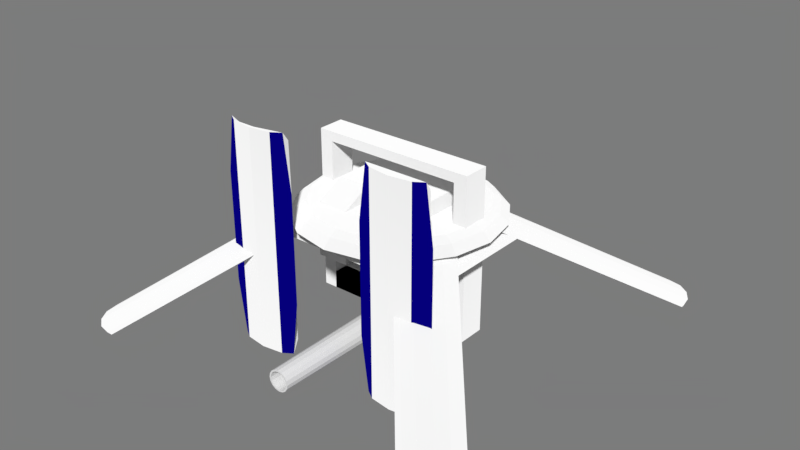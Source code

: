# Source: turret.blend  (saved by Blender 2.77.0; exported with 4.5.12 LTS)
import bpy
from mathutils import Matrix  # noqa: F401  (used for matrix-valued properties, if any)

bpy.ops.wm.read_factory_settings(use_empty=True)
scene = bpy.context.scene
scene.name = 'Scene'

# ---- collections
col_collection_1 = bpy.data.collections.new('Collection 1'); scene.collection.children.link(col_collection_1)

# ---- materials (node trees are filled in below, after node groups)
mat_lightpanel = bpy.data.materials.new('LightPanel')
mat_lightpanel.alpha_threshold = 0.0
mat_lightpanel.roughness = 0.5
mat_material_001 = bpy.data.materials.new('Material.001')
mat_material_001.alpha_threshold = 0.0
mat_material_001.roughness = 0.5

# ---- material node trees
mat_lightpanel.use_nodes = True; mat_lightpanel.node_tree.nodes.clear()
_N = mat_lightpanel.node_tree.nodes; _L = mat_lightpanel.node_tree.links
n0 = _N.new('ShaderNodeOutputMaterial'); n0.name = 'Material Output'; n0.location = (300, 300)
n1 = _N.new('ShaderNodeEmission'); n1.name = 'Emission'; n1.location = (10, 300)
n1.inputs[0].default_value = (0.001407, 0.0, 0.196, 1.0)
_L.new(n1.outputs[0], n0.inputs[0])
n0.is_active_output = True
mat_material_001.use_nodes = True; mat_material_001.node_tree.nodes.clear()
_N = mat_material_001.node_tree.nodes; _L = mat_material_001.node_tree.links
n0 = _N.new('ShaderNodeOutputMaterial'); n0.name = 'Material Output'; n0.location = (300, 300)
n1 = _N.new('ShaderNodeBsdfDiffuse'); n1.name = 'Diffuse BSDF'; n1.location = (10, 300)
n1.inputs[1].default_value = 1.0
_L.new(n1.outputs[0], n0.inputs[0])
n0.is_active_output = True

# ---- world
world_world = bpy.data.worlds.new('World'); scene.world = world_world
world_world.use_nodes = True; world_world.node_tree.nodes.clear()
_N = world_world.node_tree.nodes; _L = world_world.node_tree.links
n0 = _N.new('ShaderNodeOutputWorld'); n0.name = 'World Output'; n0.location = (300, 300)
n1 = _N.new('ShaderNodeBackground'); n1.name = 'Background'; n1.location = (10, 300)
n1.inputs[1].default_value = 0.4
n2 = _N.new('ShaderNodeRGB'); n2.name = 'RGB'; n2.location = (-180, 300)
n2.outputs[0].default_value = (0.5, 0.5, 0.5, 1.0)
_L.new(n1.outputs[0], n0.inputs[0])
_L.new(n2.outputs[0], n1.inputs[0])
n0.is_active_output = True
world_world.color = (0.0, 0.0, 0.0)
world_world.use_sun_shadow = False
world_world.sun_shadow_jitter_overblur = 0.0
world_world.cycles.sampling_method = 'MANUAL'

# ---- meshes
me_cube_003 = bpy.data.meshes.new('Cube.003')
me_cube_003.from_pydata([(-3.667e-09, 0.4011, 0.06), (-3.23e-09, -0.3815, 0.05194), (0.02296, 0.4011, 0.05543), (0.01988, -0.3815, 0.04799), (0.04243, 0.4011, 0.04243), (0.03673, -0.3815, 0.03673), (0.05543, 0.4011, 0.02296), (0.04799, -0.3815, 0.01988), (0.06, 0.4011, -7.497e-08), (0.05194, -0.3815, 6.33e-09), (0.05543, 0.4011, -0.02296), (0.04799, -0.3815, -0.01988), (0.04243, 0.4011, -0.04243), (0.03673, -0.3815, -0.03673), (0.02296, 0.4011, -0.05543), (0.01988, -0.3815, -0.04799), (5.393e-09, 0.4011, -0.06), (4.613e-09, -0.3815, -0.05194), (-0.02296, 0.4011, -0.05543), (-0.01988, -0.3815, -0.04799), (-0.04243, 0.4011, -0.04243), (-0.03673, -0.3815, -0.03673), (-0.05543, 0.4011, -0.02296), (-0.04799, -0.3815, -0.01988), (-0.06, 0.4011, -7.497e-08), (-0.05194, -0.3815, 6.33e-09), (-0.05543, 0.4011, 0.02296), (-0.04799, -0.3815, 0.01988), (-0.04243, 0.4011, 0.04243), (-0.03673, -0.3815, 0.03673), (-0.02296, 0.4011, 0.05543), (-0.01988, -0.3815, 0.04799), (0.01683, -0.3815, 0.04064), (-2.955e-09, -0.3815, 0.04399), (0.0311, -0.3815, 0.0311), (0.04064, -0.3815, 0.01683), (0.04399, -0.3815, 6.33e-09), (0.04064, -0.3815, -0.01683), (0.0311, -0.3815, -0.0311), (0.01683, -0.3815, -0.04064), (3.686e-09, -0.3815, -0.04399), (-0.01683, -0.3815, -0.04064), (-0.0311, -0.3815, -0.0311), (-0.04064, -0.3815, -0.01683), (-0.04399, -0.3815, 6.33e-09), (-0.04064, -0.3815, 0.01683), (-0.0311, -0.3815, 0.0311), (-0.01683, -0.3815, 0.04064), (0.01937, 0.362, 0.04677), (-3.353e-09, 0.362, 0.05062), (0.0358, 0.362, 0.0358), (0.04677, 0.362, 0.01937), (0.05062, 0.362, 8.763e-08), (0.04677, 0.362, -0.01937), (0.0358, 0.362, -0.0358), (0.01937, 0.362, -0.04677), (4.291e-09, 0.362, -0.05062), (-0.01937, 0.362, -0.04677), (-0.0358, 0.362, -0.0358), (-0.04677, 0.362, -0.01937), (-0.05062, 0.362, 8.763e-08), (-0.04677, 0.362, 0.01937), (-0.0358, 0.362, 0.0358), (-0.01937, 0.362, 0.04677)], [], [(0, 1, 3, 2), (2, 3, 5, 4), (4, 5, 7, 6), (6, 7, 9, 8), (8, 9, 11, 10), (10, 11, 13, 12), (12, 13, 15, 14), (14, 15, 17, 16), (16, 17, 19, 18), (18, 19, 21, 20), (20, 21, 23, 22), (22, 23, 25, 24), (24, 25, 27, 26), (26, 27, 29, 28), (7, 5, 34, 35), (28, 29, 31, 30), (30, 31, 1, 0), (0, 2, 4, 6, 8, 10, 12, 14, 16, 18, 20, 22, 24, 26, 28, 30), (37, 36, 52, 53), (17, 15, 39, 40), (3, 1, 33, 32), (27, 25, 44, 45), (13, 11, 37, 38), (23, 21, 42, 43), (1, 31, 47, 33), (9, 7, 35, 36), (19, 17, 40, 41), (29, 27, 45, 46), (5, 3, 32, 34), (15, 13, 38, 39), (25, 23, 43, 44), (11, 9, 36, 37), (21, 19, 41, 42), (31, 29, 46, 47), (48, 49, 63, 62, 61, 60, 59, 58, 57, 56, 55, 54, 53, 52, 51, 50), (45, 44, 60, 61), (38, 37, 53, 54), (46, 45, 61, 62), (39, 38, 54, 55), (47, 46, 62, 63), (40, 39, 55, 56), (32, 33, 49, 48), (33, 47, 63, 49), (41, 40, 56, 57), (34, 32, 48, 50), (42, 41, 57, 58), (35, 34, 50, 51), (43, 42, 58, 59), (36, 35, 51, 52), (44, 43, 59, 60)])
me_cube_003.use_remesh_preserve_volume = False
me_cube_003.use_remesh_preserve_attributes = False
me_cube_003.use_mirror_vertex_groups = False
me_cube_003.update()
me_cube_002 = bpy.data.meshes.new('Cube.002')
me_cube_002.from_pydata([(-0.3392, -0.0633, -0.4014), (-0.3392, -0.0633, -0.3163), (-0.3392, 0.06696, -0.4014), (-0.3392, 0.06696, -0.3163), (0.3392, -0.0633, -0.4014), (0.3392, -0.0633, -0.3163), (0.3392, 0.06696, -0.4014), (0.3392, 0.06696, -0.3163), (-0.4045, -0.0633, -0.4014), (-0.4045, -0.0633, -0.3163), (-0.4045, 0.06696, -0.3163), (-0.4045, 0.06696, -0.4014), (-0.3392, -0.0633, 0.3441), (-0.3392, 0.06696, 0.3441), (-0.4045, -0.0633, 0.3441), (-0.4045, 0.06696, 0.3441), (-0.3392, -0.0633, 0.3916), (-0.3392, 0.06696, 0.3916), (-0.4045, -0.0633, 0.3916), (-0.4045, 0.06696, 0.3916), (-0.3392, -0.02226, -0.00309), (-0.3392, -0.02226, 0.03086), (-0.4045, -0.0633, 0.036), (-0.4045, -0.0633, -0.008234), (-0.3392, 0.02592, -0.00309), (-0.3392, 0.02592, 0.03086), (-0.4045, 0.06696, 0.036), (-0.4045, 0.06696, -0.008234), (-0.3392, -0.4311, -0.008234), (-0.3392, -0.4311, 0.036), (-0.4045, -0.4311, 0.036), (-0.4045, -0.4311, -0.008234), (-0.267, -0.5043, 0.2801), (-0.1864, -0.4744, 0.2801), (-0.5573, -0.4744, 0.01388), (-0.1864, -0.4744, 0.01388), (-0.2359, -0.4311, -0.4676), (-0.2359, -0.4311, 0.4953), (-0.5078, -0.4311, 0.4953), (-0.5078, -0.4311, -0.4676), (-0.2216, -0.4744, -0.5185), (-0.2216, -0.4744, 0.5463), (-0.5222, -0.4744, 0.5463), (-0.5222, -0.4744, -0.5185), (-0.5573, -0.4744, 0.2801), (-0.4768, -0.5043, 0.5463), (-0.267, -0.5043, 0.5463), (-0.3719, -0.5187, 0.5463), (-0.267, -0.5043, -0.5185), (-0.4768, -0.5043, -0.5185), (-0.3719, -0.5187, -0.5185), (-0.4768, -0.5043, 0.01388), (-0.267, -0.5043, 0.01388), (-0.3719, -0.5187, 0.01388), (-0.3719, -0.5187, 0.2801), (-0.4768, -0.5043, 0.2801), (-0.1864, -0.4744, -0.2523), (-0.5573, -0.4744, -0.2523), (-0.267, -0.5043, -0.2523), (-0.3719, -0.5187, -0.2523), (-0.4768, -0.5043, -0.2523), (-0.3392, -0.0633, -0.008234), (-0.3392, -0.0633, 0.036), (-0.3392, 0.06696, -0.008234), (-0.3392, 0.06696, 0.036), (-0.2221, -0.02226, -0.00309), (-0.2221, -0.02226, 0.03086), (-0.2221, 0.02592, -0.00309), (-0.2221, 0.02592, 0.03086), (0.3392, -0.0633, -0.4014), (0.3392, -0.0633, -0.3163), (0.3392, 0.06696, -0.4014), (0.3392, 0.06696, -0.3163), (-0.3392, -0.0633, -0.4014), (-0.3392, -0.0633, -0.3163), (-0.3392, 0.06696, -0.4014), (-0.3392, 0.06696, -0.3163), (-5.309e-08, 0.06696, -0.3163), (-5.309e-08, 0.06696, -0.4014), (-5.309e-08, -0.0633, -0.3163), (-5.309e-08, -0.0633, -0.4014), (0.4045, -0.0633, -0.4014), (0.4045, -0.0633, -0.3163), (0.4045, 0.06696, -0.3163), (0.4045, 0.06696, -0.4014), (0.3392, -0.0633, 0.3441), (0.3392, 0.06696, 0.3441), (0.4045, -0.0633, 0.3441), (0.4045, 0.06696, 0.3441), (0.3392, -0.0633, 0.3916), (0.3392, 0.06696, 0.3916), (0.4045, -0.0633, 0.3916), (0.4045, 0.06696, 0.3916), (-5.309e-08, -0.0633, 0.3441), (-5.309e-08, 0.06696, 0.3441), (-5.309e-08, -0.0633, 0.3916), (-5.309e-08, 0.06696, 0.3916), (0.3392, -0.02226, -0.00309), (0.3392, -0.02226, 0.03086), (0.4045, -0.0633, 0.036), (0.4045, -0.0633, -0.008234), (0.3392, 0.02592, -0.00309), (0.3392, 0.02592, 0.03086), (0.4045, 0.06696, 0.036), (0.4045, 0.06696, -0.008234), (0.3392, -0.4311, -0.008234), (0.3392, -0.4311, 0.036), (0.4045, -0.4311, 0.036), (0.4045, -0.4311, -0.008234), (0.267, -0.5043, 0.2801), (0.1864, -0.4744, 0.2801), (0.5573, -0.4744, 0.01388), (0.1864, -0.4744, 0.01388), (0.2359, -0.4311, -0.4676), (0.2359, -0.4311, 0.4953), (0.5078, -0.4311, 0.4953), (0.5078, -0.4311, -0.4676), (0.2216, -0.4744, -0.5185), (0.2216, -0.4744, 0.5463), (0.5222, -0.4744, 0.5463), (0.5222, -0.4744, -0.5185), (0.5573, -0.4744, 0.2801), (0.4768, -0.5043, 0.5463), (0.267, -0.5043, 0.5463), (0.3719, -0.5187, 0.5463), (0.267, -0.5043, -0.5185), (0.4768, -0.5043, -0.5185), (0.3719, -0.5187, -0.5185), (0.4768, -0.5043, 0.01388), (0.267, -0.5043, 0.01388), (0.3719, -0.5187, 0.01388), (0.3719, -0.5187, 0.2801), (0.4768, -0.5043, 0.2801), (0.1864, -0.4744, -0.2523), (0.5573, -0.4744, -0.2523), (0.267, -0.5043, -0.2523), (0.3719, -0.5187, -0.2523), (0.4768, -0.5043, -0.2523), (0.3392, -0.0633, -0.008234), (0.3392, -0.0633, 0.036), (0.3392, 0.06696, -0.008234), (0.3392, 0.06696, 0.036), (0.2221, -0.02226, -0.00309), (0.2221, -0.02226, 0.03086), (0.2221, 0.02592, -0.00309), (0.2221, 0.02592, 0.03086), (-0.2306, 0.2783, -0.1753), (-0.2306, 0.2783, 0.229), (0.2306, 0.2783, -0.1753), (0.2306, 0.2783, 0.229), (-0.2306, -0.07503, 0.229), (-0.2306, -0.07503, -0.1753), (0.2306, -0.07503, 0.229), (0.2306, -0.07503, -0.1753), (-0.2306, -0.1301, -0.1753), (-0.2306, -0.2746, -0.09955), (-0.2306, -0.2746, 0.1532), (-0.2306, -0.1301, 0.229), (0.2306, -0.2746, -0.09955), (0.2306, -0.1301, -0.1753), (0.2306, -0.1301, 0.229), (0.2306, -0.2746, 0.1532), (0.07688, -0.07503, 0.229), (-0.07688, -0.07503, 0.229), (0.07688, -0.1301, 0.229), (-0.07688, -0.1301, 0.229), (-0.07688, -0.2746, 0.1532), (0.07688, -0.2746, 0.1532), (0.07688, -0.2746, -0.09955), (-0.07688, -0.2746, -0.09955), (0.06696, 0.1802, 0.1776), (-0.06696, 0.1802, 0.1776), (-0.06696, 0.05429, 0.1116), (0.06696, 0.05429, 0.1116), (0.06696, 0.05429, -0.09097), (-0.06696, 0.05429, -0.09097)], [], [(2, 0, 8, 11), (77, 7, 6, 78), (7, 5, 4, 6), (79, 1, 0, 80), (80, 78, 6, 4), (79, 77, 3, 1), (5, 7, 77, 79), (0, 2, 78, 80), (5, 79, 80, 4), (3, 77, 78, 2), (9, 10, 11, 8), (22, 62, 12, 14), (3, 2, 11, 10), (0, 1, 9, 8), (13, 15, 19, 17), (62, 64, 13, 12), (26, 22, 14, 15), (64, 26, 15, 13), (16, 17, 19, 18), (17, 16, 95, 96), (14, 12, 16, 18), (15, 14, 18, 19), (13, 17, 96, 94), (12, 13, 94, 93), (16, 12, 93, 95), (3, 10, 27, 63), (63, 27, 26, 64), (10, 9, 23, 27), (27, 23, 22, 26), (1, 3, 63, 61), (25, 21, 66, 68), (9, 1, 61, 23), (22, 30, 29, 62), (62, 29, 28, 61), (61, 28, 31, 23), (32, 33, 41, 46), (23, 31, 30, 22), (30, 31, 39, 38), (29, 30, 38, 37), (28, 29, 37, 36), (31, 28, 36, 39), (57, 60, 51, 34), (58, 56, 35, 52), (36, 37, 41, 33, 35, 56, 40), (44, 55, 45, 42), (38, 39, 43, 57, 34, 44, 42), (53, 54, 55, 51), (39, 36, 40, 48, 50, 49, 43), (32, 46, 47, 54), (54, 47, 45, 55), (58, 52, 53, 59), (59, 53, 51, 60), (37, 38, 42, 45, 47, 46, 41), (52, 32, 54, 53), (34, 51, 55, 44), (52, 35, 33, 32), (50, 59, 60, 49), (48, 58, 59, 50), (48, 40, 56, 58), (43, 49, 60, 57), (20, 21, 62, 61), (25, 24, 63, 64), (24, 20, 61, 63), (21, 25, 64, 62), (65, 67, 68, 66), (24, 25, 68, 67), (20, 24, 67, 65), (21, 20, 65, 66), (71, 84, 81, 69), (77, 78, 75, 76), (76, 75, 73, 74), (79, 80, 69, 70), (80, 73, 75, 78), (79, 70, 72, 77), (74, 79, 77, 76), (69, 80, 78, 71), (74, 73, 80, 79), (72, 71, 78, 77), (82, 81, 84, 83), (99, 87, 85, 139), (72, 83, 84, 71), (69, 81, 82, 70), (86, 90, 92, 88), (139, 85, 86, 141), (103, 88, 87, 99), (141, 86, 88, 103), (89, 91, 92, 90), (90, 96, 95, 89), (87, 91, 89, 85), (88, 92, 91, 87), (93, 95, 96, 94), (86, 94, 96, 90), (85, 93, 94, 86), (89, 95, 93, 85), (72, 140, 104, 83), (140, 141, 103, 104), (83, 104, 100, 82), (104, 103, 99, 100), (70, 138, 140, 72), (102, 145, 143, 98), (82, 100, 138, 70), (99, 139, 106, 107), (139, 138, 105, 106), (138, 100, 108, 105), (109, 123, 118, 110), (100, 99, 107, 108), (107, 115, 116, 108), (106, 114, 115, 107), (105, 113, 114, 106), (108, 116, 113, 105), (134, 111, 128, 137), (135, 129, 112, 133), (113, 117, 133, 112, 110, 118, 114), (121, 119, 122, 132), (115, 119, 121, 111, 134, 120, 116), (130, 128, 132, 131), (116, 120, 126, 127, 125, 117, 113), (109, 131, 124, 123), (131, 132, 122, 124), (135, 136, 130, 129), (136, 137, 128, 130), (114, 118, 123, 124, 122, 119, 115), (129, 130, 131, 109), (111, 121, 132, 128), (129, 109, 110, 112), (127, 126, 137, 136), (125, 127, 136, 135), (125, 135, 133, 117), (120, 134, 137, 126), (97, 138, 139, 98), (102, 141, 140, 101), (101, 140, 138, 97), (98, 139, 141, 102), (142, 143, 145, 144), (101, 144, 145, 102), (97, 142, 144, 101), (98, 143, 142, 97), (150, 147, 146, 151), (165, 163, 150, 157), (169, 175, 172, 166), (149, 152, 153, 148), (165, 157, 156, 166), (174, 168, 167, 173), (160, 164, 167, 161), (154, 159, 158, 168, 169, 155), (161, 158, 159, 160), (160, 152, 162, 164), (164, 162, 163, 165), (150, 163, 162, 152, 149, 147), (170, 171, 172, 173), (159, 154, 151, 153), (151, 154, 157, 150), (164, 165, 171, 170), (167, 164, 170, 173), (167, 168, 158, 161), (148, 153, 151, 146), (165, 166, 172, 171), (146, 147, 149, 148), (157, 154, 155, 156), (168, 174, 175, 169), (153, 152, 160, 159), (169, 166, 156, 155)])
me_cube_002.polygons.foreach_set('material_index', [1, 1, 1, 1, 1, 1, 1, 1, 1, 1, 1, 1, 1, 1, 1, 1, 1, 1, 1, 1, 1, 1, 1, 1, 1, 1, 1, 1, 1, 1, 1, 1, 1, 1, 1, 0, 1, 1, 1, 1, 1, 0, 0, 1, 0, 1, 1, 1, 1, 1, 1, 1, 1, 1, 0, 0, 1, 1, 0, 0, 1, 1, 1, 1, 1, 1, 1, 1, 1, 1, 1, 1, 1, 1, 1, 1, 1, 1, 1, 1, 1, 1, 1, 1, 1, 1, 1, 1, 1, 1, 1, 1, 1, 1, 1, 1, 1, 1, 1, 1, 1, 1, 1, 1, 0, 1, 1, 1, 1, 1, 0, 0, 1, 0, 1, 1, 1, 1, 1, 1, 1, 1, 1, 0, 0, 1, 1, 0, 0, 1, 1, 1, 1, 1, 1, 1, 1, 1, 1, 1, 1, 1, 1, 1, 1, 1, 1, 1, 1, 1, 1, 1, 1, 1, 1, 1, 1, 1, 1, 1, 1, 1])
me_cube_002.materials.append(mat_lightpanel)
me_cube_002.materials.append(mat_material_001)
me_cube_002.use_remesh_preserve_volume = False
me_cube_002.use_remesh_preserve_attributes = False
me_cube_002.use_mirror_vertex_groups = False
me_cube_002.update()
me_cube_001 = bpy.data.meshes.new('Cube.001')
me_cube_001.from_pydata([(-10.68, -8.68, -4.032), (-4.192, -1.128, 1.245), (-8.683, -10.68, -4.032), (-2.192, -3.128, 1.245), (10.68, -8.68, -4.032), (4.192, -1.128, 1.245), (8.683, -10.68, -4.032), (2.192, -3.128, 1.245), (-10.68, 8.68, -4.032), (-4.192, 1.128, 1.245), (-8.683, 10.68, -4.032), (-2.192, 3.128, 1.245), (10.68, 8.68, -4.032), (4.192, 1.128, 1.245), (8.683, 10.68, -4.032), (2.192, 3.128, 1.245), (-9.016, -10.68, -4.032), (-10.68, -8.844, -4.032), (-9.654, -10.54, -4.032), (-10.19, -10.14, -4.032), (-10.56, -9.547, -4.032), (-4.192, -1.292, 1.245), (-2.525, -3.128, 1.245), (-4.065, -1.994, 1.245), (-3.704, -2.59, 1.245), (-3.163, -2.988, 1.245), (10.68, -8.844, -4.032), (9.016, -10.68, -4.032), (10.56, -9.547, -4.032), (10.19, -10.14, -4.032), (9.654, -10.54, -4.032), (2.525, -3.128, 1.245), (4.192, -1.292, 1.245), (3.163, -2.988, 1.245), (3.704, -2.59, 1.245), (4.065, -1.994, 1.245), (-10.68, 8.844, -4.032), (-9.016, 10.68, -4.032), (-10.56, 9.547, -4.032), (-10.19, 10.14, -4.032), (-9.654, 10.54, -4.032), (-2.525, 3.128, 1.245), (-4.192, 1.292, 1.245), (-3.163, 2.988, 1.245), (-3.704, 2.59, 1.245), (-4.065, 1.994, 1.245), (9.016, 10.68, -4.032), (10.68, 8.844, -4.032), (9.654, 10.54, -4.032), (10.19, 10.14, -4.032), (10.56, 9.547, -4.032), (4.192, 1.292, 1.245), (2.525, 3.128, 1.245), (4.065, 1.994, 1.245), (3.704, 2.59, 1.245), (3.163, 2.988, 1.245), (-10.0, -8.68, -4.032), (-8.683, -10.13, -4.032), (-2.841, -3.334, 0.7178), (-2.192, -2.579, 1.245), (-3.509, -1.128, 1.245), (-4.841, -2.047, 0.7178), (8.683, -10.13, -4.032), (10.0, -8.68, -4.032), (-4.714, -2.75, 0.7178), (3.509, -1.128, 1.245), (2.192, -2.579, 1.245), (-4.353, -3.345, 0.7178), (-8.683, 10.13, -4.032), (-10.0, 8.68, -4.032), (-3.812, -3.744, 0.7178), (-3.509, 1.128, 1.245), (-2.192, 2.579, 1.245), (-3.174, -3.883, 0.7178), (10.0, 8.68, -4.032), (8.683, 10.13, -4.032), (-2.841, -3.883, 0.7178), (2.192, 2.579, 1.245), (3.509, 1.128, 1.245), (-4.841, -1.883, 0.7178), (-9.771, -9.162, -4.032), (-9.171, -9.837, -4.032), (-9.509, -9.542, -4.032), (-2.486, -2.053, 1.245), (-3.102, -1.39, 1.245), (-2.763, -1.687, 1.245), (9.171, -9.837, -4.032), (9.771, -9.162, -4.032), (9.509, -9.542, -4.032), (3.102, -1.39, 1.245), (2.486, -2.053, 1.245), (2.763, -1.687, 1.245), (-9.171, 9.837, -4.032), (-9.771, 9.162, -4.032), (-9.509, 9.542, -4.032), (-3.102, 1.39, 1.245), (-2.486, 2.053, 1.245), (-2.763, 1.687, 1.245), (9.771, 9.162, -4.032), (9.171, 9.837, -4.032), (9.509, 9.542, -4.032), (2.486, 2.053, 1.245), (3.102, 1.39, 1.245), (2.763, 1.687, 1.245), (-4.158, -1.883, 0.7178), (-3.769, -2.168, 0.7178), (-3.437, -2.472, 0.7178), (-3.155, -2.831, 0.7178), (4.841, -1.883, 0.7178), (2.841, -3.883, 0.7178), (4.841, -2.047, 0.7178), (4.714, -2.75, 0.7178), (4.353, -3.345, 0.7178), (3.812, -3.744, 0.7178), (3.174, -3.883, 0.7178), (4.158, -1.883, 0.7178), (2.841, -3.334, 0.7178), (3.155, -2.831, 0.7178), (3.437, -2.472, 0.7178), (3.769, -2.168, 0.7178), (4.841, 1.883, 0.7178), (2.841, 3.883, 0.7178), (3.174, 3.883, 0.7178), (3.812, 3.744, 0.7178), (4.353, 3.345, 0.7178), (4.714, 2.75, 0.7178), (4.841, 2.047, 0.7178), (2.841, 3.334, 0.7178), (4.158, 1.883, 0.7178), (3.769, 2.168, 0.7178), (3.437, 2.472, 0.7178), (3.155, 2.831, 0.7178), (-4.841, 1.883, 0.7178), (-2.841, 3.883, 0.7178), (-4.841, 2.047, 0.7178), (-4.714, 2.75, 0.7178), (-4.353, 3.345, 0.7178), (-3.812, 3.744, 0.7178), (-3.174, 3.883, 0.7178), (-4.158, 1.883, 0.7178), (-2.841, 3.334, 0.7178), (-3.155, 2.831, 0.7178), (-3.437, 2.472, 0.7178), (-3.769, 2.168, 0.7178), (-5.133, 2.223, 0.4803), (-3.133, 4.223, 0.4803), (-5.007, 3.09, 0.4803), (-4.645, 3.685, 0.4803), (-4.104, 4.083, 0.4803), (-3.466, 4.223, 0.4803), (-4.45, 2.223, 0.4803), (-3.741, 2.826, 0.4803), (-4.069, 2.517, 0.4803), (-5.133, 2.387, 0.4803), (-3.133, 3.674, 0.4803), (-3.455, 3.182, 0.4803), (-5.133, -2.223, 0.4803), (-3.133, -4.223, 0.4803), (-4.104, -4.083, 0.4803), (-4.645, -3.685, 0.4803), (-5.007, -3.09, 0.4803), (-5.133, -2.387, 0.4803), (-3.133, -3.674, 0.4803), (-4.069, -2.517, 0.4803), (-4.45, -2.223, 0.4803), (-3.466, -4.223, 0.4803), (-3.741, -2.826, 0.4803), (-3.455, -3.182, 0.4803), (5.133, 2.223, 0.4803), (3.133, 4.223, 0.4803), (4.104, 4.083, 0.4803), (4.645, 3.685, 0.4803), (5.007, 3.09, 0.4803), (5.133, 2.387, 0.4803), (3.133, 3.674, 0.4803), (3.741, 2.826, 0.4803), (3.455, 3.182, 0.4803), (3.466, 4.223, 0.4803), (4.45, 2.223, 0.4803), (4.069, 2.517, 0.4803), (5.133, -2.223, 0.4803), (3.133, -4.223, 0.4803), (5.007, -3.09, 0.4803), (4.645, -3.685, 0.4803), (4.104, -4.083, 0.4803), (3.466, -4.223, 0.4803), (4.45, -2.223, 0.4803), (3.741, -2.826, 0.4803), (4.069, -2.517, 0.4803), (5.133, -2.387, 0.4803), (3.133, -3.674, 0.4803), (3.455, -3.182, 0.4803), (2.94e-08, 4.372, 1.894), (1.673, 4.039, 1.894), (-2.931e-08, 5.214, 1.223), (-2.273e-09, 4.794, 1.648), (1.995, 4.817, 1.223), (1.834, 4.429, 1.648), (3.687, 3.687, 1.223), (3.39, 3.39, 1.648), (4.817, 1.995, 1.223), (4.429, 1.834, 1.648), (5.214, -2.16e-07, 1.223), (4.794, -1.928e-07, 1.648), (4.817, -1.995, 1.223), (4.429, -1.834, 1.648), (3.687, -3.687, 1.223), (3.39, -3.39, 1.648), (1.995, -4.817, 1.223), (1.834, -4.429, 1.648), (7.58e-07, -5.214, 1.223), (7.215e-07, -4.794, 1.648), (-1.995, -4.817, 1.223), (-1.834, -4.429, 1.648), (-3.687, -3.687, 1.223), (-3.39, -3.39, 1.648), (-4.817, -1.995, 1.223), (-4.429, -1.834, 1.648), (-5.214, 7.41e-08, 1.223), (-4.794, 7.389e-08, 1.648), (-4.817, 1.995, 1.223), (-4.429, 1.834, 1.648), (-3.687, 3.687, 1.223), (-3.39, 3.39, 1.648), (-1.995, 4.817, 1.223), (-1.834, 4.429, 1.648), (3.091, 3.091, 1.894), (4.039, 1.673, 1.894), (4.372, -1.695e-07, 1.894), (4.039, -1.673, 1.894), (3.091, -3.091, 1.894), (1.673, -4.039, 1.894), (6.895e-07, -4.372, 1.894), (-1.673, -4.039, 1.894), (-3.091, -3.091, 1.894), (-4.039, -1.673, 1.894), (-4.372, 7.368e-08, 1.894), (-4.039, 1.673, 1.894), (-3.091, 3.091, 1.894), (-1.673, 4.039, 1.894)], [], [(26, 28, 29, 30, 27, 6, 62, 86, 88, 87, 63, 4), (162, 57, 81, 167), (156, 164, 56, 0), (180, 4, 63, 186), (157, 165, 16, 2), (181, 6, 27, 185), (190, 62, 6, 181), (186, 63, 87, 188), (36, 38, 39, 40, 37, 10, 68, 92, 94, 93, 69, 8), (189, 26, 4, 180), (144, 8, 69, 150), (145, 10, 37, 149), (154, 68, 10, 145), (150, 69, 93, 152), (46, 48, 49, 50, 47, 12, 74, 98, 100, 99, 75, 14), (153, 36, 8, 144), (174, 169, 14, 75), (173, 168, 12, 47), (166, 106, 107, 167), (174, 75, 99, 176), (168, 178, 74, 12), (169, 177, 46, 14), (73, 22, 25, 70), (70, 25, 24, 67), (67, 24, 23, 64), (64, 23, 21, 61), (110, 32, 35, 111), (111, 35, 34, 112), (112, 34, 33, 113), (113, 33, 31, 114), (134, 42, 45, 135), (135, 45, 44, 136), (136, 44, 43, 137), (137, 43, 41, 138), (122, 52, 55, 123), (123, 55, 54, 124), (124, 54, 53, 125), (125, 53, 51, 126), (161, 156, 0, 17), (163, 80, 56, 164), (3, 59, 83, 85, 84, 60, 1, 21, 23, 24, 25, 22), (191, 86, 62, 190), (7, 31, 33, 34, 35, 32, 5, 65, 89, 91, 90, 66), (155, 92, 68, 154), (11, 41, 43, 44, 45, 42, 9, 71, 95, 97, 96, 72), (179, 98, 74, 178), (15, 77, 101, 103, 102, 78, 13, 51, 53, 54, 55, 52), (162, 157, 2, 57), (105, 84, 85, 106), (106, 85, 83, 107), (117, 90, 91, 118), (118, 91, 89, 119), (141, 96, 97, 142), (142, 97, 95, 143), (129, 102, 103, 130), (130, 103, 101, 131), (16, 18, 19, 20, 17, 0, 56, 80, 82, 81, 57, 2), (163, 105, 106, 166), (59, 3, 76, 58), (84, 105, 104, 60), (21, 1, 79, 61), (160, 64, 61, 161), (159, 67, 64, 160), (158, 70, 67, 159), (165, 73, 70, 158), (3, 22, 73, 76), (1, 60, 104, 79), (59, 58, 107, 83), (187, 118, 119, 188), (191, 117, 118, 187), (90, 117, 116, 66), (184, 113, 114, 185), (183, 112, 113, 184), (182, 111, 112, 183), (189, 110, 111, 182), (32, 110, 108, 5), (65, 115, 119, 89), (66, 116, 109, 7), (7, 109, 114, 31), (5, 108, 115, 65), (175, 130, 131, 176), (179, 129, 130, 175), (102, 129, 128, 78), (172, 125, 126, 173), (171, 124, 125, 172), (170, 123, 124, 171), (177, 122, 123, 170), (15, 52, 122, 121), (13, 78, 128, 120), (77, 127, 131, 101), (51, 13, 120, 126), (77, 15, 121, 127), (151, 142, 143, 152), (155, 141, 142, 151), (96, 141, 140, 72), (148, 137, 138, 149), (147, 136, 137, 148), (146, 135, 136, 147), (153, 134, 135, 146), (42, 134, 132, 9), (71, 139, 143, 95), (72, 140, 133, 11), (11, 133, 138, 41), (9, 132, 139, 71), (36, 153, 146, 38), (38, 146, 147, 39), (39, 147, 148, 40), (40, 148, 149, 37), (92, 155, 151, 94), (94, 151, 152, 93), (141, 155, 154, 140), (134, 153, 144, 132), (139, 150, 152, 143), (133, 145, 149, 138), (174, 154, 145, 169), (16, 165, 158, 18), (18, 158, 159, 19), (19, 159, 160, 20), (20, 160, 161, 17), (80, 163, 166, 82), (79, 132, 144, 156), (105, 163, 164, 104), (61, 79, 156, 161), (82, 166, 167, 81), (76, 73, 165, 157), (127, 140, 154, 174), (58, 162, 167, 107), (46, 177, 170, 48), (48, 170, 171, 49), (49, 171, 172, 50), (50, 172, 173, 47), (98, 179, 175, 100), (100, 175, 176, 99), (129, 179, 178, 128), (121, 122, 177, 169), (162, 190, 181, 157), (127, 174, 176, 131), (126, 120, 168, 173), (26, 189, 182, 28), (28, 182, 183, 29), (29, 183, 184, 30), (30, 184, 185, 27), (86, 191, 187, 88), (88, 187, 188, 87), (117, 191, 190, 116), (110, 189, 180, 108), (115, 186, 188, 119), (104, 139, 132, 79), (109, 181, 185, 114), (58, 116, 190, 162), (115, 128, 178, 186), (186, 178, 168, 180), (180, 168, 120, 108), (108, 120, 128, 115), (157, 181, 109, 76), (76, 109, 116, 58), (156, 144, 150, 164), (164, 150, 139, 104), (169, 145, 133, 121), (121, 133, 140, 127), (219, 217, 235, 236), (194, 195, 197, 196), (213, 211, 232, 233), (196, 197, 199, 198), (207, 205, 229, 230), (198, 199, 201, 200), (201, 199, 226, 227), (200, 201, 203, 202), (221, 219, 236, 237), (202, 203, 205, 204), (215, 213, 233, 234), (204, 205, 207, 206), (209, 207, 230, 231), (206, 207, 209, 208), (203, 201, 227, 228), (208, 209, 211, 210), (197, 195, 192, 193), (210, 211, 213, 212), (195, 225, 239, 192), (212, 213, 215, 214), (223, 221, 237, 238), (214, 215, 217, 216), (217, 215, 234, 235), (216, 217, 219, 218), (211, 209, 231, 232), (218, 219, 221, 220), (205, 203, 228, 229), (220, 221, 223, 222), (199, 197, 193, 226), (193, 192, 239, 238, 237, 236, 235, 234, 233, 232, 231, 230, 229, 228, 227, 226), (222, 223, 225, 224), (225, 223, 238, 239), (224, 225, 195, 194), (194, 196, 198, 200, 202, 204, 206, 208, 210, 212, 214, 216, 218, 220, 222, 224)])
me_cube_001.materials.append(mat_material_001)
me_cube_001.use_remesh_preserve_volume = False
me_cube_001.use_remesh_preserve_attributes = False
me_cube_001.use_mirror_vertex_groups = False
me_cube_001.update()

# ---- objects
ob_mortar_barrel = bpy.data.objects.new('mortar_barrel', me_cube_003)
ob_mortar_dome = bpy.data.objects.new('mortar_dome', me_cube_002)
ob_mortar_body = bpy.data.objects.new('mortar_body', me_cube_001)

# ---- transforms, parenting, visibility, modifiers, constraints
ob_mortar_barrel.location = (-1.222e-09, -0.4011, 7.497e-08)
ob_mortar_barrel.lineart.crease_threshold = 0.0
ob_mortar_dome.location = (0.0, 0.0, 0.4008)
ob_mortar_dome.lineart.crease_threshold = 0.0
ob_mortar_body.location = (2.754e-09, -1.12e-09, 0.3789)
ob_mortar_body.scale = (0.09398, 0.09398, 0.09398)
ob_mortar_body.lineart.crease_threshold = 0.0

# ---- collection membership
col_collection_1.objects.link(ob_mortar_barrel)
col_collection_1.objects.link(ob_mortar_dome)
col_collection_1.objects.link(ob_mortar_body)

# ---- scene / render settings (as saved in the file)
scene.frame_start = 1; scene.frame_end = 250; scene.frame_set(1)
scene.render.engine = 'CYCLES'
scene.render.dither_intensity = 0.0
scene.render.use_border = True
scene.render.use_crop_to_border = True
scene.cycles.use_denoising = False
scene.cycles.samples = 128
scene.cycles.sampling_pattern = 'TABULATED_SOBOL'
scene.cycles.light_sampling_threshold = 0.0
scene.cycles.use_adaptive_sampling = False
scene.cycles.use_light_tree = False
scene.cycles.blur_glossy = 0.0
scene.cycles.sample_clamp_indirect = 0.0
scene.view_settings.view_transform = 'Standard'
bpy.context.view_layer.update()

# ---- added for rendering (the .blend has no active camera and no usable light): camera, sun
cam_auto = bpy.data.cameras.new('AutoCamera')
cam_auto.lens = 50.0
cam_auto.sensor_width = 36.0
cam_auto.clip_end = 1000.0
ob_auto_camera = bpy.data.objects.new('AutoCamera', cam_auto)
scene.collection.objects.link(ob_auto_camera)
ob_auto_camera.location = (2.80562, -3.36674, 2.65919)
ob_auto_camera.rotation_euler = (1.09748, -7.21219e-08, 0.694738)
scene.camera = ob_auto_camera
light_auto_sun = bpy.data.lights.new('AutoSun', 'SUN')
light_auto_sun.energy = 3.0
light_auto_sun.angle = 0.0523599
ob_auto_sun = bpy.data.objects.new('AutoSun', light_auto_sun)
scene.collection.objects.link(ob_auto_sun)
ob_auto_sun.rotation_euler = (0.872665, 0.174533, 0.523599)
bpy.context.view_layer.update()
